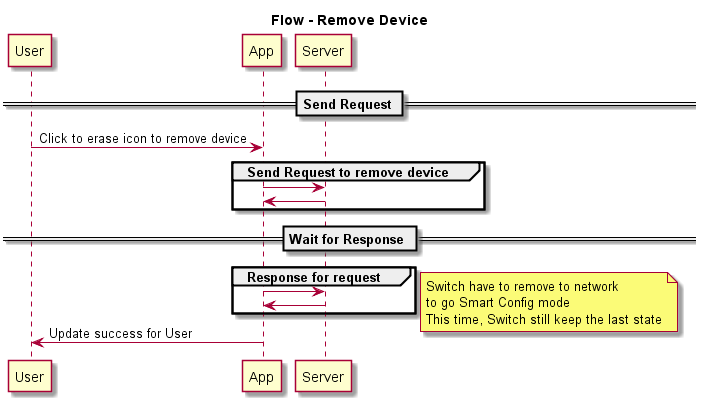

The diagram above was rendered by PlantUML. Its source (embedded in the PNG):
@startuml
title Flow - Remove Device

participant User
participant App
participant Server
== Send Request ==
User -> App: Click to erase icon to remove device
group Send Request to remove device
  App -> Server:
  App <- Server:
end
== Wait for Response ==
group Response for request
  App -> Server:
  App <- Server:
end
note right
  Switch have to remove to network
  to go Smart Config mode
  This time, Switch still keep the last state
end note
User <- App: Update success for User
@enduml